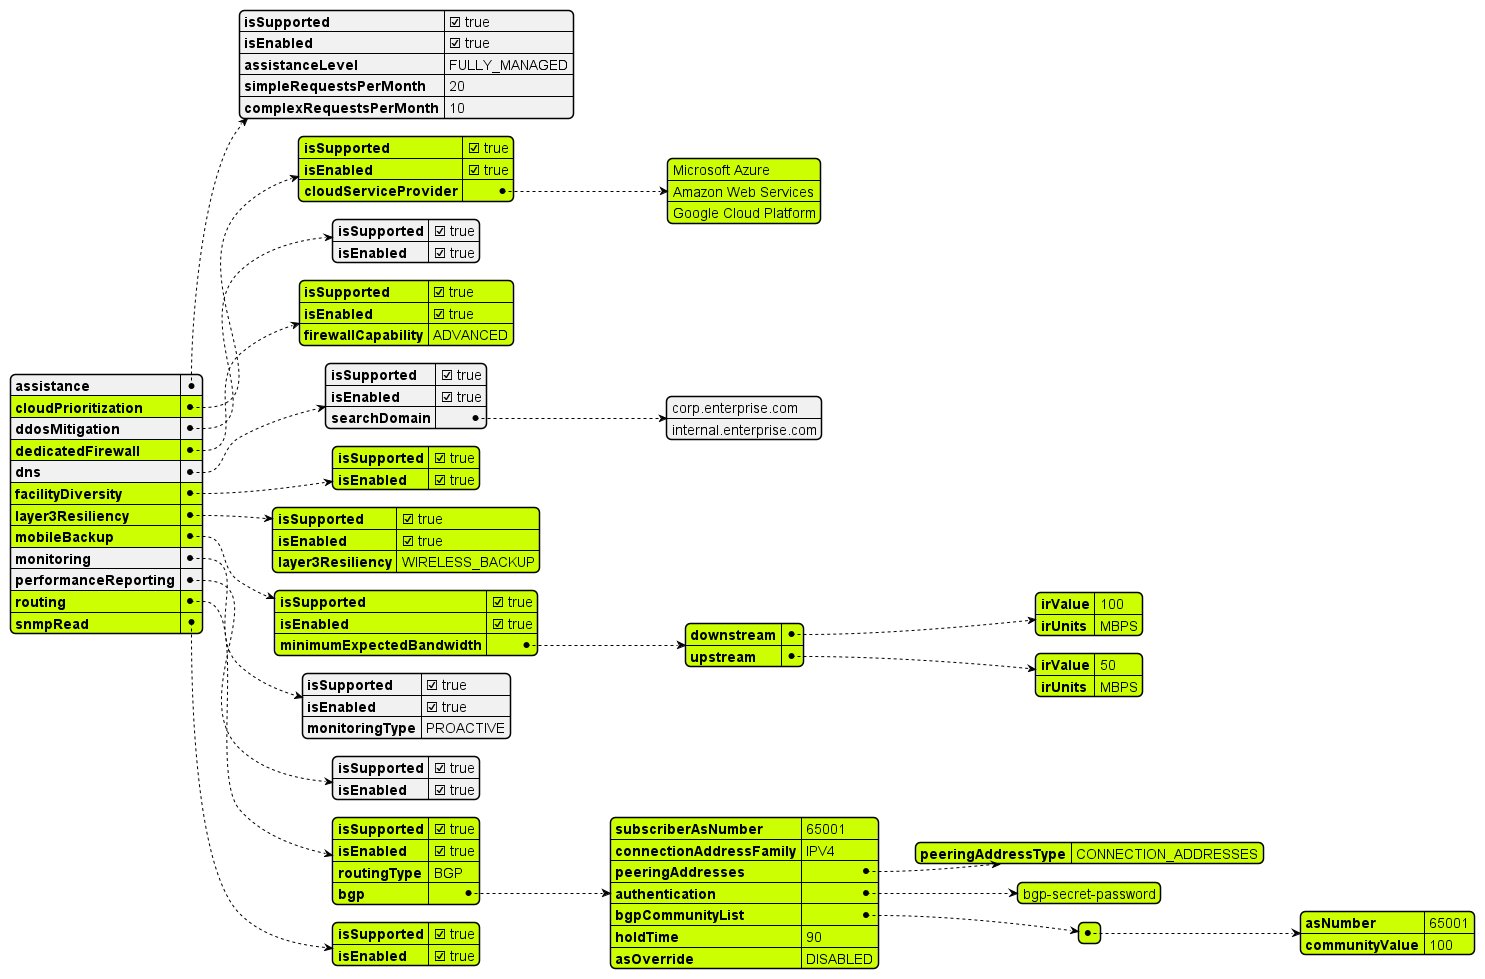

The diagram above was rendered by PlantUML. Its source (embedded in the PNG):
@startjson
#highlight "cloudPrioritization"
#highlight "cloudPrioritization" / "isSupported"
#highlight "cloudPrioritization" / "isEnabled"
#highlight "cloudPrioritization" / "cloudServiceProvider"
#highlight "cloudPrioritization" / "cloudServiceProvider" / "0"
#highlight "cloudPrioritization" / "cloudServiceProvider" / "1" 
#highlight "cloudPrioritization" / "cloudServiceProvider" / "2"

#highlight "dedicatedFirewall"
#highlight "dedicatedFirewall" / "isSupported"
#highlight "dedicatedFirewall" / "isEnabled"
#highlight "dedicatedFirewall" / "firewallCapability"
#highlight "facilityDiversity"
#highlight "facilityDiversity" / "isSupported"
#highlight "facilityDiversity" / "isEnabled"
#highlight "layer3Resiliency"
#highlight "layer3Resiliency" / "isSupported"
#highlight "layer3Resiliency" / "isEnabled"
#highlight "layer3Resiliency" / "layer3Resiliency"
#highlight "mobileBackup"
#highlight "mobileBackup" / "isSupported"
#highlight "mobileBackup" / "isEnabled"
#highlight "mobileBackup" / "minimumExpectedBandwidth"
#highlight "mobileBackup" / "minimumExpectedBandwidth" / "downstream"
#highlight "mobileBackup" / "minimumExpectedBandwidth" / "downstream" / "irValue"
#highlight "mobileBackup" / "minimumExpectedBandwidth" / "downstream" / "irUnits"
#highlight "mobileBackup" / "minimumExpectedBandwidth" / "upstream"
#highlight "mobileBackup" / "minimumExpectedBandwidth" / "upstream" / "irValue"
		   
#highlight "mobileBackup" / "minimumExpectedBandwidth" / "upstream" / "irUnits"
#highlight "routing"
#highlight "routing" / "isSupported"
#highlight "routing" / "isEnabled"
#highlight "routing" / "routingType"
#highlight "routing" / "bgp"
#highlight "routing" / "bgp" / "subscriberAsNumber"
#highlight "routing" / "bgp" / "connectionAddressFamily"
#highlight "routing" / "bgp" / "peeringAddresses"
#highlight "routing" / "bgp" / "peeringAddresses" / "peeringAddressType"
#highlight "routing" / "bgp" / "authentication"
#highlight "routing" / "bgp" / "authentication" / "0"
#highlight "routing" / "bgp" / "bgpCommunityList"
#highlight "routing" / "bgp" / "bgpCommunityList" / "0"
#highlight "routing" / "bgp" / "bgpCommunityList" / "0" / "asNumber"
#highlight "routing" / "bgp" / "bgpCommunityList" / "0" / "communityValue"
#highlight "routing" / "bgp" / "holdTime"
#highlight "routing" / "bgp" / "asOverride"
#highlight "snmpRead"
#highlight "snmpRead" / "isSupported"
#highlight "snmpRead" / "isEnabled"


{
  
    "assistance": {
      "isSupported": true,
      "isEnabled": true,
      "assistanceLevel": "FULLY_MANAGED",
      "simpleRequestsPerMonth": 20,
      "complexRequestsPerMonth": 10
    }
    ,
    "cloudPrioritization": {
      "isSupported": true,
      "isEnabled": true,
      "cloudServiceProvider": [
      "Microsoft Azure",
      "Amazon Web Services",
      "Google Cloud Platform"
      ]
    }
    ,
    "ddosMitigation": {
      "isSupported": true,
      "isEnabled": true
    }
    ,
    "dedicatedFirewall": {
      "isSupported": true,
      "isEnabled": true,
      "firewallCapability": "ADVANCED"
    }
    ,
    "dns": {
      "isSupported": true,
      "isEnabled": true,
      "searchDomain": [
      "corp.enterprise.com",
      "internal.enterprise.com"
      ]
    }
    ,
    "facilityDiversity": {
      "isSupported": true,
      "isEnabled": true
    }
    ,
    "layer3Resiliency": {
      "isSupported": true,
      "isEnabled": true,
      "layer3Resiliency": "WIRELESS_BACKUP"
    }
    ,
    "mobileBackup": {
      "isSupported": true,
      "isEnabled": true,
      "minimumExpectedBandwidth": {
        "downstream": {
          "irValue": 100,
          "irUnits": "MBPS"
        }
        ,
        "upstream": {
          "irValue": 50,
          "irUnits": "MBPS"
        }
      }
    }
    ,
    "monitoring": {
      "isSupported": true,
      "isEnabled": true,
      "monitoringType": "PROACTIVE"
    }
    ,
    "performanceReporting": {
      "isSupported": true,
      "isEnabled": true
    }
    ,
    "routing": {
      "isSupported": true,
      "isEnabled": true,
      "routingType": "BGP",
      "bgp": {
        "subscriberAsNumber": 65001,
        "connectionAddressFamily": "IPV4",
        "peeringAddresses": {
          "peeringAddressType": "CONNECTION_ADDRESSES"
        }
        ,
        "authentication": [
        "bgp-secret-password"
        ],
        "bgpCommunityList": [
        {
          "asNumber": 65001,
          "communityValue": 100
        }
        ],
        "holdTime": 90,
        "asOverride": "DISABLED"
      }
    }
    ,
    "snmpRead": {
      "isSupported": true,
      "isEnabled": true
    }
  }

@endjson